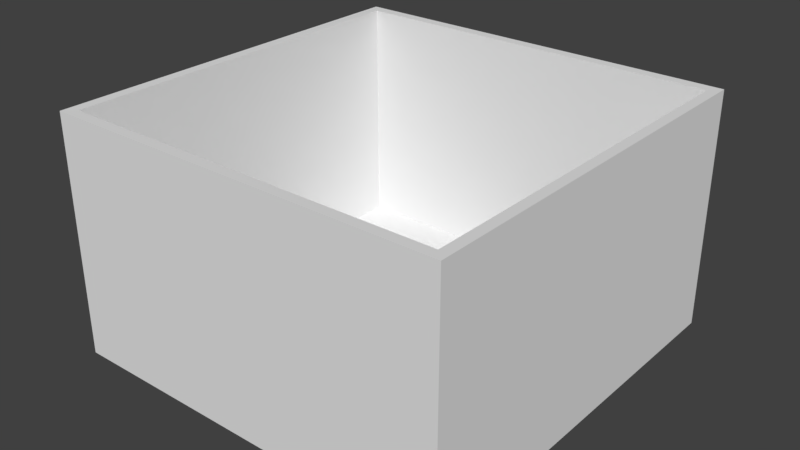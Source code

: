 # Source: untitled.blend  (saved by Blender 2.79.0; exported with 4.5.12 LTS)
import bpy
from mathutils import Matrix  # noqa: F401  (used for matrix-valued properties, if any)

bpy.ops.wm.read_factory_settings(use_empty=True)
scene = bpy.context.scene
scene.name = 'Scene'

# ---- collections
col_collection_1 = bpy.data.collections.new('Collection 1'); scene.collection.children.link(col_collection_1)

# ---- materials (node trees are filled in below, after node groups)
mat_material = bpy.data.materials.new('Material')
mat_material.alpha_threshold = 0.0
mat_material.use_transparent_shadow = False
mat_material.roughness = 0.5
mat_material.line_color = (0.0, 0.0, 0.0, 1.0)

# ---- material node trees

# ---- world
world_world = bpy.data.worlds.new('World'); scene.world = world_world
world_world.color = (0.05088, 0.05088, 0.05088)
world_world.use_sun_shadow = False
world_world.sun_shadow_jitter_overblur = 0.0
world_world.cycles.sampling_method = 'MANUAL'

# ---- meshes
me_cube = bpy.data.meshes.new('Cube')
me_cube.from_pydata([(1.0, 1.0, -0.1927), (1.0, -1.0, -0.1927), (-1.0, -1.0, -0.1927), (-1.0, 1.0, -0.1927), (1.0, 1.0, 1.0), (1.0, -1.0, 1.0), (-1.0, -1.0, 1.0), (-1.0, 1.0, 1.0), (0.947, 0.947, -0.1611), (0.947, -0.947, -0.1611), (-0.947, 0.947, -0.1611), (0.947, 0.947, 0.9994), (-0.947, -0.947, -0.1611), (0.947, -0.947, 0.9994), (-0.947, -0.947, 0.9994), (-0.947, 0.947, 0.9994)], [], [(0, 1, 2, 3), (8, 10, 12, 9), (0, 4, 5, 1), (1, 5, 6, 2), (2, 6, 7, 3), (4, 0, 3, 7), (8, 9, 13, 11), (9, 12, 14, 13), (12, 10, 15, 14), (11, 15, 10, 8), (5, 13, 14, 6), (4, 11, 13, 5), (6, 14, 15, 7), (7, 15, 11, 4)])
me_cube.materials.append(mat_material)
me_cube.use_remesh_preserve_volume = False
me_cube.use_remesh_preserve_attributes = False
me_cube.use_mirror_vertex_groups = False
me_cube.update()

# ---- objects
ob_cube = bpy.data.objects.new('Cube', me_cube)

# ---- transforms, parenting, visibility, modifiers, constraints
ob_cube.location = (0.5, 0.5, 0.5)
ob_cube.scale = (0.5, 0.5, 0.5)
ob_cube.lock_rotations_4d = False
ob_cube.empty_display_type = 'ARROWS'
ob_cube.lineart.crease_threshold = 0.0

# ---- collection membership
col_collection_1.objects.link(ob_cube)

# ---- scene / render settings (as saved in the file)
scene.frame_start = 1; scene.frame_end = 250; scene.frame_set(1)
scene.render.engine = 'BLENDER_EEVEE_NEXT'
scene.render.resolution_percentage = 50
scene.render.dither_intensity = 0.0
scene.cycles.use_denoising = False
scene.cycles.samples = 128
scene.cycles.sampling_pattern = 'TABULATED_SOBOL'
scene.cycles.use_adaptive_sampling = False
scene.cycles.use_light_tree = False
scene.cycles.blur_glossy = 0.0
scene.cycles.sample_clamp_indirect = 0.0
scene.view_settings.view_transform = 'Standard'
bpy.context.view_layer.update()

# ---- added for rendering (the .blend has no active camera and no usable light): camera, sun
cam_auto = bpy.data.cameras.new('AutoCamera')
cam_auto.lens = 50.0
cam_auto.sensor_width = 36.0
cam_auto.clip_end = 1000.0
ob_auto_camera = bpy.data.objects.new('AutoCamera', cam_auto)
scene.collection.objects.link(ob_auto_camera)
ob_auto_camera.location = (1.92004, -1.20404, 1.83786)
ob_auto_camera.rotation_euler = (1.09748, -7.21219e-08, 0.694738)
scene.camera = ob_auto_camera
light_auto_sun = bpy.data.lights.new('AutoSun', 'SUN')
light_auto_sun.energy = 3.0
light_auto_sun.angle = 0.0523599
ob_auto_sun = bpy.data.objects.new('AutoSun', light_auto_sun)
scene.collection.objects.link(ob_auto_sun)
ob_auto_sun.rotation_euler = (0.872665, 0.174533, 0.523599)
bpy.context.view_layer.update()
